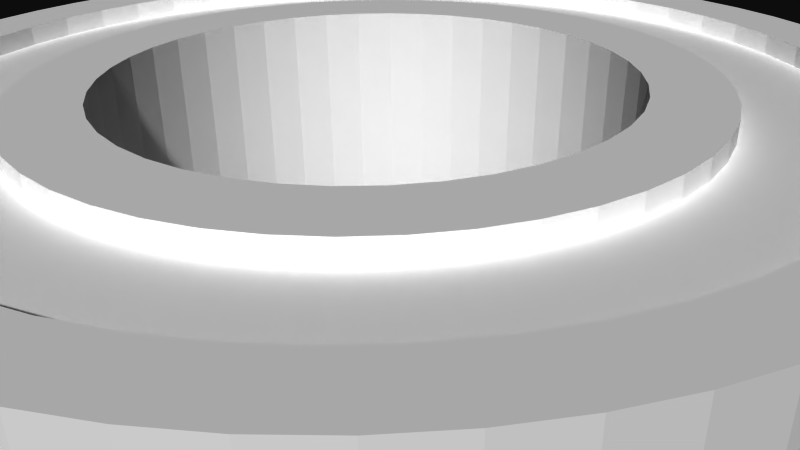 # Source: 12245b.blend  (saved by Blender 2.72.0; exported with 4.5.12 LTS)
import bpy
from mathutils import Matrix  # noqa: F401  (used for matrix-valued properties, if any)

bpy.ops.wm.read_factory_settings(use_empty=True)
scene = bpy.context.scene
scene.name = 'Scene'

# ---- collections
col_collection_1 = bpy.data.collections.new('Collection 1'); scene.collection.children.link(col_collection_1)

# ---- materials (node trees are filled in below, after node groups)
mat_material = bpy.data.materials.new('Material')
mat_material.alpha_threshold = 0.0
mat_material.use_transparent_shadow = False
mat_material.diffuse_color = (1.0, 1.0, 1.0, 1.0)
mat_material.specular_color = (0.902, 0.902, 0.902)
mat_material.roughness = 0.5

# ---- material node trees

# ---- world
world_world = bpy.data.worlds.new('World'); scene.world = world_world
world_world.color = (0.05088, 0.05088, 0.05088)
world_world.use_sun_shadow = False
world_world.sun_shadow_jitter_overblur = 0.0
world_world.cycles.sampling_method = 'MANUAL'
world_world.cycles.sample_map_resolution = 256

# ---- cameras
cam_camera = bpy.data.cameras.new('Camera')
cam_camera.clip_end = 100.0
cam_camera.lens = 35.0
cam_camera.sensor_width = 32.0
cam_camera.sensor_height = 18.0
cam_camera.ortho_scale = 7.314
cam_camera.dof.focus_distance = 0.0
cam_camera.dof.aperture_fstop = 128.0

# ---- meshes
me_rob_12245b = bpy.data.meshes.new('ROB-12245b')
me_rob_12245b.from_pydata([(0.5354, 2.362, -4.067), (0.0, 2.108, -4.102), (0.0, 2.362, -4.102), (-0.5354, 2.108, -4.067), (-0.5354, 2.362, -4.067), (-1.062, 2.108, -3.962), (-1.062, 2.362, -3.962), (-1.57, 2.108, -3.79), (-1.57, 2.362, -3.79), (-2.051, 2.108, -3.553), (-2.051, 2.362, -3.553), (-2.497, 2.108, -3.254), (-2.497, 2.362, -3.254), (-2.901, 2.108, -2.901), (-2.901, 2.362, -2.901), (-3.254, 2.108, -2.497), (-3.254, 2.362, -2.497), (-3.553, 2.108, -2.051), (-3.553, 2.362, -2.051), (-3.79, 2.108, -1.57), (-3.79, 2.362, -1.57), (-3.962, 2.108, -1.062), (-3.962, 2.362, -1.062), (-4.067, 2.108, -0.5354), (-4.067, 2.362, -0.5354), (-4.102, 2.108, 0.0), (-4.102, 2.362, 0.0), (-4.067, 2.108, 0.5354), (-4.067, 2.362, 0.5354), (-3.962, 2.108, 1.062), (-3.962, 2.362, 1.062), (-3.79, 2.108, 1.57), (-3.79, 2.362, 1.57), (-3.553, 2.108, 2.051), (-3.553, 2.362, 2.051), (-3.254, 2.108, 2.497), (-3.254, 2.362, 2.497), (-2.901, 2.108, 2.901), (-2.901, 2.362, 2.901), (-2.497, 2.108, 3.254), (-2.497, 2.362, 3.254), (-2.051, 2.108, 3.553), (-2.051, 2.362, 3.553), (-1.57, 2.108, 3.79), (-1.57, 2.362, 3.79), (-1.062, 2.108, 3.962), (-1.062, 2.362, 3.962), (-0.5354, 2.108, 4.067), (-0.5354, 2.362, 4.067), (0.0, 2.108, 4.102), (0.0, 2.362, 4.102), (0.5354, 2.108, 4.067), (0.5354, 2.362, 4.067), (1.062, 2.108, 3.962), (1.062, 2.362, 3.962), (1.57, 2.108, 3.79), (1.57, 2.362, 3.79), (2.051, 2.108, 3.553), (2.051, 2.362, 3.553), (2.497, 2.108, 3.254), (2.497, 2.362, 3.254), (2.901, 2.108, 2.901), (2.901, 2.362, 2.901), (3.254, 2.108, 2.497), (3.254, 2.362, 2.497), (3.553, 2.108, 2.051), (3.553, 2.362, 2.051), (3.79, 2.108, 1.57), (3.79, 2.362, 1.57), (3.962, 2.108, 1.062), (3.962, 2.362, 1.062), (4.067, 2.108, 0.5354), (4.067, 2.362, 0.5354), (4.102, 2.108, 0.0), (4.102, 2.362, 0.0), (4.067, 2.108, -0.5354), (4.067, 2.362, -0.5354), (3.962, 2.108, -1.062), (3.962, 2.362, -1.062), (3.79, 2.108, -1.57), (3.79, 2.362, -1.57), (3.553, 2.108, -2.051), (3.553, 2.362, -2.051), (3.254, 2.108, -2.497), (3.254, 2.362, -2.497), (2.901, 2.108, -2.901), (2.901, 2.362, -2.901), (2.497, 2.108, -3.254), (2.497, 2.362, -3.254), (2.051, 2.108, -3.553), (2.051, 2.362, -3.553), (1.57, 2.108, -3.79), (1.57, 2.362, -3.79), (1.062, 2.108, -3.962), (1.062, 2.362, -3.962), (0.5354, 2.108, -4.067), (-1.789, 2.362, 2.623), (-1.378, 2.362, 2.861), (-0.9358, 2.362, 3.034), (-0.4732, 2.362, 3.14), (0.0, 2.362, 3.175), (0.4732, 2.362, 3.14), (0.9358, 2.362, 3.034), (1.378, 2.362, 2.861), (-3.166, 2.362, -0.2373), (-3.166, 2.362, 0.2373), (-3.095, 2.362, 0.7065), (-2.956, 2.362, 1.16), (-2.75, 2.362, 1.588), (-2.482, 2.362, 1.98), (-2.16, 2.362, 2.327), (-1.378, 2.362, -2.861), (-1.789, 2.362, -2.623), (-2.16, 2.362, -2.327), (-2.482, 2.362, -1.98), (-2.75, 2.362, -1.587), (-2.956, 2.362, -1.16), (-3.095, 2.362, -0.7065), (1.789, 2.362, -2.623), (1.378, 2.362, -2.861), (0.9358, 2.362, -3.034), (0.4732, 2.362, -3.14), (0.0, 2.362, -3.175), (-0.4732, 2.362, -3.14), (-0.9358, 2.362, -3.034), (3.166, 2.362, 0.2373), (3.166, 2.362, -0.2373), (3.095, 2.362, -0.7065), (2.956, 2.362, -1.16), (2.75, 2.362, -1.587), (2.482, 2.362, -1.98), (2.16, 2.362, -2.327), (1.789, 2.362, 2.623), (2.16, 2.362, 2.327), (2.482, 2.362, 1.98), (2.75, 2.362, 1.588), (2.956, 2.362, 1.16), (3.095, 2.362, 0.7065), (0.0, -2.362, -3.175), (0.4732, -2.362, -3.14), (0.9358, -2.362, -3.034), (1.378, -2.362, -2.861), (1.789, -2.362, -2.623), (2.16, -2.362, -2.327), (2.482, -2.362, -1.98), (2.75, -2.362, -1.587), (2.956, -2.362, -1.16), (3.095, -2.362, -0.7065), (3.166, -2.362, -0.2373), (3.166, -2.362, 0.2373), (3.095, -2.362, 0.7065), (2.956, -2.362, 1.16), (2.75, -2.362, 1.588), (2.482, -2.362, 1.98), (2.16, -2.362, 2.327), (1.789, -2.362, 2.623), (1.378, -2.362, 2.861), (0.9358, -2.362, 3.034), (0.4732, -2.362, 3.14), (0.0, -2.362, 3.175), (-0.4732, -2.362, 3.14), (-0.9358, -2.362, 3.034), (-1.378, -2.362, 2.861), (-1.789, -2.362, 2.623), (-2.16, -2.362, 2.327), (-2.482, -2.362, 1.98), (-2.75, -2.362, 1.588), (-2.956, -2.362, 1.16), (-3.095, -2.362, 0.7065), (-3.166, -2.362, 0.2373), (-3.166, -2.362, -0.2373), (-3.095, -2.362, -0.7065), (-2.956, -2.362, -1.16), (-2.75, -2.362, -1.587), (-2.482, -2.362, -1.98), (-2.16, -2.362, -2.327), (-1.789, -2.362, -2.623), (-1.378, -2.362, -2.861), (-0.9358, -2.362, -3.034), (-0.4732, -2.362, -3.14), (-4.102, -2.362, 0.0), (-4.067, -2.362, -0.5354), (-3.962, -2.362, -1.062), (-3.79, -2.362, -1.57), (-3.553, -2.362, -2.051), (-3.254, -2.362, -2.497), (-2.901, -2.362, -2.901), (-2.497, -2.362, -3.254), (-2.051, -2.362, -3.553), (-1.57, -2.362, -3.79), (-1.062, -2.362, -3.962), (-0.5354, -2.362, -4.067), (0.0, -2.362, -4.102), (0.5354, -2.362, -4.067), (1.062, -2.362, -3.962), (4.102, -2.362, 0.0), (4.067, -2.362, 0.5354), (3.962, -2.362, 1.062), (3.79, -2.362, 1.57), (3.553, -2.362, 2.051), (3.254, -2.362, 2.497), (2.901, -2.362, 2.901), (1.57, -2.362, -3.79), (2.051, -2.362, -3.553), (2.497, -2.362, -3.254), (2.901, -2.362, -2.901), (3.254, -2.362, -2.497), (3.553, -2.362, -2.051), (3.79, -2.362, -1.57), (3.962, -2.362, -1.062), (4.067, -2.362, -0.5354), (-2.051, -2.362, 3.553), (-2.497, -2.362, 3.254), (-2.901, -2.362, 2.901), (-3.254, -2.362, 2.497), (-3.553, -2.362, 2.051), (-3.79, -2.362, 1.57), (-3.962, -2.362, 1.062), (-4.067, -2.362, 0.5354), (2.497, -2.362, 3.254), (2.051, -2.362, 3.553), (1.57, -2.362, 3.79), (1.062, -2.362, 3.962), (0.5354, -2.362, 4.067), (0.0, -2.362, 4.102), (-0.5354, -2.362, 4.067), (-1.062, -2.362, 3.962), (-1.57, -2.362, 3.79), (0.5354, -2.108, -4.067), (0.0, -2.108, -4.102), (-0.5354, -2.108, -4.067), (-1.062, -2.108, -3.962), (-1.57, -2.108, -3.79), (-2.051, -2.108, -3.553), (-2.497, -2.108, -3.254), (-2.901, -2.108, -2.901), (-3.254, -2.108, -2.497), (-3.553, -2.108, -2.051), (-3.79, -2.108, -1.57), (-3.962, -2.108, -1.062), (-4.067, -2.108, -0.5354), (-4.102, -2.108, 0.0), (-4.067, -2.108, 0.5354), (-3.962, -2.108, 1.062), (-3.79, -2.108, 1.57), (-3.553, -2.108, 2.051), (-3.254, -2.108, 2.497), (-2.901, -2.108, 2.901), (-2.497, -2.108, 3.254), (-2.051, -2.108, 3.553), (-1.57, -2.108, 3.79), (-1.062, -2.108, 3.962), (-0.5354, -2.108, 4.067), (0.0, -2.108, 4.102), (0.5354, -2.108, 4.067), (1.062, -2.108, 3.962), (1.57, -2.108, 3.79), (2.051, -2.108, 3.553), (2.497, -2.108, 3.254), (2.901, -2.108, 2.901), (3.254, -2.108, 2.497), (3.553, -2.108, 2.051), (3.79, -2.108, 1.57), (3.962, -2.108, 1.062), (4.067, -2.108, 0.5354), (4.102, -2.108, 0.0), (4.067, -2.108, -0.5354), (3.962, -2.108, -1.062), (3.79, -2.108, -1.57), (3.553, -2.108, -2.051), (3.254, -2.108, -2.497), (2.901, -2.108, -2.901), (2.497, -2.108, -3.254), (2.051, -2.108, -3.553), (1.57, -2.108, -3.79), (1.062, -2.108, -3.962), (-5.214, -2.108, -1.825), (-4.977, -2.108, -2.397), (-4.678, -2.108, -2.939), (-4.319, -2.108, -3.444), (-3.906, -2.108, -3.906), (-3.444, -2.108, -4.319), (-5.214, -2.108, 1.825), (-5.386, -2.108, 1.229), (-5.49, -2.108, 0.6185), (-5.524, -2.108, 0.0), (-5.49, -2.108, -0.6185), (-5.386, -2.108, -1.229), (5.214, -2.108, 1.825), (4.977, -2.108, 2.397), (4.678, -2.108, 2.939), (4.319, -2.108, 3.444), (3.906, -2.108, 3.906), (3.444, -2.108, 4.319), (-2.397, -2.108, 4.977), (-2.939, -2.108, 4.678), (-3.444, -2.108, 4.319), (-3.906, -2.108, 3.906), (-4.319, -2.108, 3.444), (-4.678, -2.108, 2.939), (-4.977, -2.108, 2.397), (2.939, -2.108, 4.678), (2.397, -2.108, 4.977), (1.825, -2.108, 5.214), (1.229, -2.108, 5.386), (0.6185, -2.108, 5.49), (0.0, -2.108, 5.524), (-0.6185, -2.108, 5.49), (-1.229, -2.108, 5.386), (-1.825, -2.108, 5.214), (5.214, -2.108, -1.825), (5.386, -2.108, -1.229), (5.49, -2.108, -0.6185), (5.524, -2.108, 0.0), (5.49, -2.108, 0.6185), (5.386, -2.108, 1.229), (-2.939, -2.108, -4.678), (-2.397, -2.108, -4.977), (-1.825, -2.108, -5.214), (-1.229, -2.108, -5.386), (-0.6185, -2.108, -5.49), (0.0, -2.108, -5.524), (0.6185, -2.108, -5.49), (1.229, -2.108, -5.386), (1.825, -2.108, -5.214), (2.397, -2.108, -4.977), (2.939, -2.108, -4.678), (3.444, -2.108, -4.319), (3.906, -2.108, -3.906), (4.319, -2.108, -3.444), (4.678, -2.108, -2.939), (4.977, -2.108, -2.397), (0.0, -2.362, -5.524), (0.6185, -2.362, -5.49), (1.229, -2.362, -5.386), (1.825, -2.362, -5.214), (2.397, -2.362, -4.977), (2.939, -2.362, -4.678), (3.444, -2.362, -4.319), (3.906, -2.362, -3.906), (4.319, -2.362, -3.444), (4.678, -2.362, -2.939), (4.977, -2.362, -2.397), (5.214, -2.362, -1.825), (5.386, -2.362, -1.229), (5.49, -2.362, -0.6185), (5.524, -2.362, 0.0), (5.49, -2.362, 0.6185), (5.386, -2.362, 1.229), (5.214, -2.362, 1.825), (4.977, -2.362, 2.397), (4.678, -2.362, 2.939), (4.319, -2.362, 3.444), (3.906, -2.362, 3.906), (3.444, -2.362, 4.319), (2.939, -2.362, 4.678), (2.397, -2.362, 4.977), (1.825, -2.362, 5.214), (1.229, -2.362, 5.386), (0.6185, -2.362, 5.49), (0.0, -2.362, 5.524), (-0.6185, -2.362, 5.49), (-1.229, -2.362, 5.386), (-1.825, -2.362, 5.214), (-2.397, -2.362, 4.977), (-2.939, -2.362, 4.678), (-3.444, -2.362, 4.319), (-3.906, -2.362, 3.906), (-4.319, -2.362, 3.444), (-4.678, -2.362, 2.939), (-4.977, -2.362, 2.397), (-5.214, -2.362, 1.825), (-5.386, -2.362, 1.229), (-5.49, -2.362, 0.6185), (-5.524, -2.362, 0.0), (-5.49, -2.362, -0.6185), (-5.386, -2.362, -1.229), (-5.214, -2.362, -1.825), (-4.977, -2.362, -2.397), (-4.678, -2.362, -2.939), (-4.319, -2.362, -3.444), (-3.906, -2.362, -3.906), (-3.444, -2.362, -4.319), (-2.939, -2.362, -4.678), (-2.397, -2.362, -4.977), (-1.825, -2.362, -5.214), (-1.229, -2.362, -5.386), (-0.6185, -2.362, -5.49), (-4.719, -2.362, 4.249), (-5.137, -2.362, 3.732), (-5.499, -2.362, 3.175), (-5.801, -2.362, 2.583), (-6.039, -2.362, 1.962), (-6.211, -2.362, 1.32), (-6.315, -2.362, 0.6638), (-6.35, -2.362, 0.0), (-6.315, -2.362, -0.6638), (-6.211, -2.362, -1.32), (-6.039, -2.362, -1.962), (-5.801, -2.362, -2.583), (-5.499, -2.362, -3.175), (-5.137, -2.362, -3.732), (4.719, -2.362, -4.249), (5.137, -2.362, -3.732), (5.499, -2.362, -3.175), (5.801, -2.362, -2.583), (6.039, -2.362, -1.962), (6.211, -2.362, -1.32), (6.315, -2.362, -0.6638), (6.35, -2.362, 0.0), (6.315, -2.362, 0.6638), (6.211, -2.362, 1.32), (6.039, -2.362, 1.962), (5.801, -2.362, 2.583), (5.499, -2.362, 3.175), (5.137, -2.362, 3.732), (-4.719, -2.362, -4.249), (-4.249, -2.362, -4.719), (-3.732, -2.362, -5.137), (-3.175, -2.362, -5.499), (-2.583, -2.362, -5.801), (-1.962, -2.362, -6.039), (-1.32, -2.362, -6.211), (-0.6638, -2.362, -6.315), (0.0, -2.362, -6.35), (0.6638, -2.362, -6.315), (1.32, -2.362, -6.211), (1.962, -2.362, -6.039), (2.583, -2.362, -5.801), (3.175, -2.362, -5.499), (3.732, -2.362, -5.137), (4.249, -2.362, -4.719), (4.719, -2.362, 4.249), (4.249, -2.362, 4.719), (3.732, -2.362, 5.137), (3.175, -2.362, 5.499), (2.583, -2.362, 5.801), (1.962, -2.362, 6.039), (1.32, -2.362, 6.211), (0.6638, -2.362, 6.315), (0.0, -2.362, 6.35), (-0.6638, -2.362, 6.315), (-1.32, -2.362, 6.211), (-1.962, -2.362, 6.039), (-2.583, -2.362, 5.801), (-3.175, -2.362, 5.499), (-3.732, -2.362, 5.137), (-4.249, -2.362, 4.719), (0.6638, 2.362, -6.315), (0.0, 2.362, -6.35), (-0.6638, 2.362, -6.315), (-1.32, 2.362, -6.211), (-1.962, 2.362, -6.039), (-2.583, 2.362, -5.801), (-3.175, 2.362, -5.499), (-3.732, 2.362, -5.137), (-4.249, 2.362, -4.719), (-4.719, 2.362, -4.249), (-5.137, 2.362, -3.732), (-5.499, 2.362, -3.175), (-5.801, 2.362, -2.583), (-6.039, 2.362, -1.962), (-6.211, 2.362, -1.32), (-6.315, 2.362, -0.6638), (-6.35, 2.362, 0.0), (-6.315, 2.362, 0.6638), (-6.211, 2.362, 1.32), (-6.039, 2.362, 1.962), (-5.801, 2.362, 2.583), (-5.499, 2.362, 3.175), (-5.137, 2.362, 3.732), (-4.719, 2.362, 4.249), (-4.249, 2.362, 4.719), (-3.732, 2.362, 5.137), (-3.175, 2.362, 5.499), (-2.583, 2.362, 5.801), (-1.962, 2.362, 6.039), (-1.32, 2.362, 6.211), (-0.6638, 2.362, 6.315), (0.0, 2.362, 6.35), (0.6638, 2.362, 6.315), (1.32, 2.362, 6.211), (1.962, 2.362, 6.039), (2.583, 2.362, 5.801), (3.175, 2.362, 5.499), (3.732, 2.362, 5.137), (4.249, 2.362, 4.719), (4.719, 2.362, 4.249), (5.137, 2.362, 3.732), (5.499, 2.362, 3.175), (5.801, 2.362, 2.583), (6.039, 2.362, 1.962), (6.211, 2.362, 1.32), (6.315, 2.362, 0.6638), (6.35, 2.362, 0.0), (6.315, 2.362, -0.6638), (6.211, 2.362, -1.32), (6.039, 2.362, -1.962), (5.801, 2.362, -2.583), (5.499, 2.362, -3.175), (5.137, 2.362, -3.732), (4.719, 2.362, -4.249), (4.249, 2.362, -4.719), (3.732, 2.362, -5.137), (3.175, 2.362, -5.499), (2.583, 2.362, -5.801), (1.962, 2.362, -6.039), (1.32, 2.362, -6.211), (-3.444, 2.362, -4.319), (-3.906, 2.362, -3.906), (-4.319, 2.362, -3.444), (-4.678, 2.362, -2.939), (-4.977, 2.362, -2.397), (-5.214, 2.362, -1.825), (-5.386, 2.362, -1.229), (-5.49, 2.362, -0.6185), (-5.524, 2.362, 0.0), (-5.49, 2.362, 0.6185), (-5.386, 2.362, 1.229), (-5.214, 2.362, 1.825), (-4.977, 2.362, 2.397), (-4.678, 2.362, 2.939), (-4.319, 2.362, 3.444), (-3.906, 2.362, 3.906), (-3.444, 2.362, 4.319), (-2.939, 2.362, 4.678), (-2.397, 2.362, 4.977), (-1.825, 2.362, 5.214), (-1.229, 2.362, 5.386), (-0.6185, 2.362, 5.49), (0.0, 2.362, 5.524), (0.6185, 2.362, 5.49), (1.229, 2.362, 5.386), (1.825, 2.362, 5.214), (2.397, 2.362, 4.977), (2.939, 2.362, 4.678), (3.444, 2.362, 4.319), (3.906, 2.362, 3.906), (4.319, 2.362, 3.444), (4.678, 2.362, 2.939), (4.977, 2.362, 2.397), (5.214, 2.362, 1.825), (5.386, 2.362, 1.229), (5.49, 2.362, 0.6185), (5.524, 2.362, 0.0), (5.49, 2.362, -0.6185), (5.386, 2.362, -1.229), (5.214, 2.362, -1.825), (4.977, 2.362, -2.397), (4.678, 2.362, -2.939), (4.319, 2.362, -3.444), (3.906, 2.362, -3.906), (3.444, 2.362, -4.319), (2.939, 2.362, -4.678), (2.397, 2.362, -4.977), (1.825, 2.362, -5.214), (1.229, 2.362, -5.386), (0.6185, 2.362, -5.49), (0.0, 2.362, -5.524), (-0.6185, 2.362, -5.49), (-1.229, 2.362, -5.386), (-1.825, 2.362, -5.214), (-2.397, 2.362, -4.977), (-2.939, 2.362, -4.678), (0.0, 2.108, -5.524), (0.6185, 2.108, -5.49), (1.229, 2.108, -5.386), (1.825, 2.108, -5.214), (2.397, 2.108, -4.977), (2.939, 2.108, -4.678), (3.444, 2.108, -4.319), (3.906, 2.108, -3.906), (4.319, 2.108, -3.444), (4.678, 2.108, -2.939), (4.977, 2.108, -2.397), (5.214, 2.108, -1.825), (5.386, 2.108, -1.229), (5.49, 2.108, -0.6185), (5.524, 2.108, 0.0), (5.49, 2.108, 0.6185), (5.386, 2.108, 1.229), (5.214, 2.108, 1.825), (4.977, 2.108, 2.397), (4.678, 2.108, 2.939), (4.319, 2.108, 3.444), (3.906, 2.108, 3.906), (3.444, 2.108, 4.319), (2.939, 2.108, 4.678), (2.397, 2.108, 4.977), (1.825, 2.108, 5.214), (1.229, 2.108, 5.386), (0.6185, 2.108, 5.49), (0.0, 2.108, 5.524), (-0.6185, 2.108, 5.49), (-1.229, 2.108, 5.386), (-1.825, 2.108, 5.214), (-2.397, 2.108, 4.977), (-2.939, 2.108, 4.678), (-3.444, 2.108, 4.319), (-3.906, 2.108, 3.906), (-4.319, 2.108, 3.444), (-4.678, 2.108, 2.939), (-4.977, 2.108, 2.397), (-5.214, 2.108, 1.825), (-5.386, 2.108, 1.229), (-5.49, 2.108, 0.6185), (-5.524, 2.108, 0.0), (-5.49, 2.108, -0.6185), (-5.386, 2.108, -1.229), (-5.214, 2.108, -1.825), (-4.977, 2.108, -2.397), (-4.678, 2.108, -2.939), (-4.319, 2.108, -3.444), (-3.906, 2.108, -3.906), (-3.444, 2.108, -4.319), (-2.939, 2.108, -4.678), (-2.397, 2.108, -4.977), (-1.825, 2.108, -5.214), (-1.229, 2.108, -5.386), (-0.6185, 2.108, -5.49)], [], [(365, 295, 294, 364), (35, 36, 34, 33), (203, 273, 272, 204), (29, 30, 28, 27), (184, 237, 236, 185), (596, 526, 527, 595), (19, 20, 18, 17), (67, 68, 66, 65), (610, 512, 513, 609), (414, 489, 488, 415), (579, 543, 544, 578), (394, 465, 464, 395), (431, 502, 501, 402), (375, 286, 285, 374), (226, 251, 250, 227), (199, 261, 260, 200), (345, 312, 311, 344), (587, 535, 536, 586), (397, 462, 461, 398), (576, 546, 547, 575), (209, 267, 266, 210), (372, 283, 282, 371), (156, 103, 132, 155), (584, 538, 539, 583), (158, 101, 102, 157), (159, 100, 101, 158), (601, 521, 522, 600), (214, 246, 245, 215), (383, 316, 281, 382), (204, 272, 271, 205), (422, 451, 450, 423), (389, 470, 469, 390), (151, 136, 137, 150), (356, 302, 301, 355), (163, 96, 97, 162), (354, 293, 292, 353), (200, 260, 259, 201), (337, 326, 325, 336), (31, 32, 30, 29), (336, 325, 324, 335), (160, 99, 100, 159), (589, 533, 534, 588), (179, 123, 124, 178), (429, 504, 503, 430), (439, 480, 479, 440), (85, 86, 84, 83), (89, 90, 88, 87), (376, 287, 286, 375), (43, 44, 42, 41), (27, 28, 26, 25), (402, 501, 500, 403), (590, 532, 533, 589), (197, 263, 262, 198), (65, 63, 61, 585, 584, 583), (211, 249, 248, 212), (438, 481, 480, 439), (25, 26, 24, 23), (448, 425, 424, 449), (607, 515, 516, 606), (391, 468, 467, 392), (147, 127, 128, 146), (77, 78, 76, 75), (33, 34, 32, 31), (218, 242, 241, 180), (180, 241, 240, 181), (162, 97, 98, 161), (428, 505, 504, 429), (605, 517, 518, 604), (9, 10, 8, 7), (145, 129, 130, 144), (221, 256, 255, 222), (340, 329, 328, 339), (187, 234, 233, 188), (432, 487, 486, 433), (170, 104, 105, 169), (364, 294, 309, 363), (205, 271, 270, 206), (351, 290, 289, 350), (440, 479, 478, 441), (403, 500, 499, 404), (362, 308, 307, 361), (421, 452, 451, 422), (387, 320, 319, 386), (178, 124, 111, 177), (360, 306, 305, 359), (208, 268, 267, 209), (565, 557, 558, 564), (222, 255, 254, 223), (437, 482, 481, 438), (220, 257, 256, 221), (382, 281, 280, 381), (23, 24, 22, 21), (7, 8, 6, 5), (65, 66, 64, 63), (445, 474, 473, 446), (59, 60, 58, 57), (411, 492, 491, 412), (395, 464, 463, 396), (598, 524, 525, 597), (164, 110, 96, 163), (171, 117, 104, 170), (227, 250, 249, 211), (346, 313, 312, 345), (152, 135, 136, 151), (344, 311, 310, 343), (611, 511, 512, 610), (566, 556, 557, 565), (166, 108, 109, 165), (597, 525, 526, 596), (191, 230, 229, 192), (434, 485, 484, 435), (412, 491, 490, 413), (5, 6, 4, 3), (342, 331, 330, 341), (574, 548, 549, 573), (93, 94, 92, 91), (183, 238, 237, 184), (189, 232, 231, 190), (45, 46, 44, 43), (613, 509, 510, 612), (333, 322, 321, 332), (225, 252, 251, 226), (317, 318, 319, 320, 321, 322, 323, 324, 325, 326, 327, 328, 329, 330, 331, 310, 311, 312, 265, 266, 267, 268, 269, 270, 271, 272, 273, 274, 275, 228, 229, 230, 231, 232, 233, 234, 235, 236, 237, 238, 239, 240, 241, 242, 243, 244, 245, 246, 247, 248, 249, 250, 251, 252, 253, 254, 255, 256, 257, 258, 259, 260, 261, 262, 263, 264, 314, 315, 288, 289, 290, 291, 292, 293, 301, 302, 303, 304, 305, 306, 307, 308, 309, 294, 295, 296, 297, 298, 299, 300, 282, 283, 284, 285, 286, 287, 276, 277, 278, 279, 280, 281, 316), (81, 82, 80, 79), (573, 549, 550, 572), (388, 471, 470, 389), (13, 14, 12, 11), (572, 550, 551, 571), (149, 125, 126, 148), (79, 80, 78, 77), (313, 314, 264, 265, 312), (32, 34, 108, 107, 30), (161, 98, 99, 160), (370, 300, 299, 369), (176, 112, 113, 175), (593, 529, 530, 592), (559, 619, 564, 558), (608, 514, 515, 607), (349, 288, 315, 348), (352, 291, 290, 351), (188, 233, 232, 189), (443, 476, 475, 444), (339, 328, 327, 338), (198, 262, 261, 199), (617, 561, 562, 616), (206, 270, 269, 207), (592, 530, 531, 591), (219, 258, 257, 220), (350, 289, 288, 349), (436, 483, 482, 437), (582, 581, 580, 579, 578, 577, 576, 575, 574, 573, 572, 571, 570, 569, 568, 567, 566, 565, 564, 619, 618, 617, 616, 615, 614, 613, 612, 611, 610, 609, 608, 607, 606, 605, 604, 603, 602, 601, 600, 599, 598, 597, 596, 595, 594, 593, 592, 591, 590, 589, 588, 587, 586, 585, 61, 59, 57, 55, 53, 51, 49, 47, 45, 43, 41, 39, 37, 35, 33, 31, 29, 27, 25, 23, 21, 19, 17, 15, 13, 11, 9, 7, 5, 3, 1, 95, 93, 91, 89, 87, 85, 83, 81, 79, 77, 75, 73, 71, 69, 67, 65, 583), (568, 554, 555, 567), (169, 105, 106, 168), (190, 231, 230, 191), (379, 278, 277, 378), (177, 111, 112, 176), (386, 319, 318, 385), (228, 193, 192, 229), (91, 92, 90, 89), (175, 113, 114, 174), (407, 496, 495, 408), (425, 448, 507, 426), (153, 134, 135, 152), (396, 463, 462, 397), (381, 280, 279, 380), (570, 552, 553, 569), (63, 64, 62, 61), (168, 106, 107, 167), (61, 62, 60, 59), (614, 508, 509, 613), (398, 461, 460, 399), (215, 245, 244, 216), (404, 499, 498, 405), (83, 84, 82, 81), (357, 303, 302, 356), (578, 544, 545, 577), (571, 551, 552, 570), (216, 244, 243, 217), (71, 72, 70, 69), (206, 145, 144, 143, 142, 141, 140, 139, 138, 179, 178, 189, 190, 191, 192, 193, 194, 202, 203, 204, 205), (410, 411, 348, 347, 409), (426, 507, 506, 427), (595, 527, 528, 594), (413, 490, 489, 414), (430, 503, 502, 431), (408, 495, 494, 409), (374, 285, 284, 373), (3, 4, 2, 1), (41, 42, 40, 39), (142, 118, 119, 141), (181, 240, 239, 182), (143, 131, 118, 142), (567, 555, 556, 566), (348, 315, 314, 347), (2, 4, 6, 8, 10, 12, 14, 16, 18, 20, 22, 24, 26, 28, 30, 107, 106, 105, 104, 117, 116, 115, 114, 113, 112, 111, 124, 123, 122, 121, 120, 119, 118, 131, 130, 129, 128, 127, 126, 125, 137, 136, 135, 134, 133, 132, 103, 102, 101, 100, 99, 98, 97, 96, 110, 109, 108, 34, 36, 38, 40, 42, 44, 46, 48, 50, 52, 54, 56, 58, 60, 62, 64, 66, 68, 70, 72, 74, 76, 78, 80, 82, 84, 86, 88, 90, 92, 94, 0), (201, 259, 258, 219), (21, 22, 20, 19), (193, 228, 275, 194), (618, 560, 561, 617), (185, 236, 235, 186), (588, 534, 535, 587), (17, 18, 16, 15), (599, 523, 524, 598), (75, 76, 74, 73), (57, 58, 56, 55), (615, 563, 508, 614), (604, 518, 519, 603), (167, 107, 108, 166), (582, 540, 541, 581), (420, 453, 452, 421), (174, 114, 115, 173), (616, 562, 563, 615), (367, 297, 296, 366), (212, 248, 247, 213), (419, 454, 453, 420), (334, 323, 322, 333), (165, 109, 110, 164), (575, 547, 548, 574), (182, 239, 238, 183), (442, 477, 476, 443), (399, 460, 459, 400), (154, 133, 134, 153), (47, 48, 46, 45), (416, 457, 456, 417), (353, 292, 291, 352), (581, 541, 542, 580), (612, 510, 511, 611), (186, 235, 234, 187), (390, 469, 468, 391), (140, 120, 121, 139), (15, 16, 14, 13), (368, 298, 297, 367), (359, 305, 304, 358), (69, 70, 68, 67), (441, 478, 477, 442), (338, 327, 326, 337), (11, 12, 10, 9), (435, 484, 483, 436), (196, 264, 263, 197), (194, 275, 274, 202), (385, 318, 317, 384), (483, 484, 485, 486, 536, 535, 534), (202, 274, 273, 203), (53, 54, 52, 51), (207, 269, 268, 208), (446, 473, 472, 447), (355, 301, 293, 354), (123, 179, 138, 122), (603, 519, 520, 602), (405, 498, 497, 406), (150, 137, 125, 149), (144, 130, 131, 143), (347, 314, 313, 346), (95, 0, 94, 93), (400, 459, 458, 401), (187, 188, 189, 178, 177, 176, 175, 174, 173, 172, 171, 170, 169, 168, 167, 166, 165, 164, 163, 162, 161, 160, 159, 158, 157, 156, 155, 154, 153, 152, 151, 150, 149, 148, 147, 146, 145, 206, 207, 208, 209, 210, 195, 196, 197, 198, 199, 200, 201, 219, 220, 221, 222, 223, 224, 225, 226, 227, 211, 212, 213, 214, 215, 216, 217, 218, 180, 181, 182, 183, 184, 185, 186), (73, 74, 72, 71), (519, 518, 517, 516, 515, 514, 513, 512, 511, 510, 509, 508, 563, 562, 561, 560, 559, 558, 557, 556, 555, 554, 553, 552, 551, 550, 549, 548, 547, 546, 545, 544, 543, 542, 541, 540, 539, 538, 537, 536, 486, 487, 488, 489, 490, 491, 492, 493, 494, 495, 496, 497, 498, 499, 500, 501, 502, 503, 504, 505, 506, 507, 448, 449, 450, 451, 452, 453, 454, 455, 456, 457, 458, 459, 460, 461, 462, 463, 464, 465, 466, 467, 468, 469, 470, 471, 472, 473, 474, 475, 476, 477, 478, 479, 480, 481, 482, 483, 534, 533, 532, 531, 530, 529, 528, 527, 526, 525, 524, 523, 522, 521, 520), (609, 513, 514, 608), (410, 493, 492, 411), (157, 102, 103, 156), (341, 330, 329, 340), (39, 40, 38, 37), (401, 458, 457, 416), (51, 52, 50, 49), (409, 494, 493, 410), (172, 116, 117, 171), (369, 299, 298, 368), (223, 254, 253, 224), (380, 279, 278, 379), (427, 506, 505, 428), (392, 467, 466, 393), (583, 539, 540, 582), (585, 537, 538, 584), (210, 266, 265, 195), (173, 115, 116, 172), (619, 559, 560, 618), (87, 88, 86, 85), (320, 387, 332, 321), (224, 253, 252, 225), (335, 324, 323, 334), (406, 497, 496, 407), (141, 119, 120, 140), (371, 282, 300, 370), (373, 284, 283, 372), (417, 456, 455, 418), (148, 126, 127, 147), (594, 528, 529, 593), (393, 466, 465, 394), (49, 50, 48, 47), (569, 553, 554, 568), (415, 488, 487, 432), (378, 277, 276, 377), (363, 309, 308, 362), (444, 475, 474, 445), (343, 310, 331, 342), (600, 522, 523, 599), (366, 296, 295, 365), (606, 516, 517, 605), (155, 132, 133, 154), (195, 265, 264, 196), (580, 542, 543, 579), (358, 304, 303, 357), (423, 450, 449, 424), (418, 455, 454, 419), (358, 357, 356, 355, 354, 353, 352, 351, 350, 349, 348, 411, 412, 413, 414, 415, 432, 433, 434, 435, 436, 437, 438, 439, 440, 441, 442, 443, 444, 445, 446, 447, 388, 389, 390, 391, 392, 393, 394, 395, 396, 397, 398, 399, 400, 401, 416, 417, 418, 419, 420, 421, 422, 423, 424, 425, 426, 427, 428, 429, 430, 431, 402, 403, 404, 405, 406, 407, 408, 409, 347, 346, 345, 344, 343, 342, 341, 340, 339, 338, 337, 336, 335, 334, 333, 332, 387, 386, 385, 384, 383, 382, 381, 380, 379, 378, 377, 376, 375, 374, 373, 372, 371, 370, 369, 368, 367, 366, 365, 364, 363, 362, 361, 360, 359), (0, 95, 1, 2), (139, 121, 122, 138), (361, 307, 306, 360), (591, 531, 532, 590), (586, 536, 537, 585), (384, 317, 316, 383), (217, 243, 242, 218), (433, 486, 485, 434), (602, 520, 521, 601), (37, 38, 36, 35), (447, 472, 471, 388), (213, 247, 246, 214), (577, 545, 546, 576), (146, 128, 129, 145), (55, 56, 54, 53), (377, 276, 287, 376)])
me_rob_12245b.materials.append(mat_material)
me_rob_12245b.use_remesh_preserve_volume = False
me_rob_12245b.use_remesh_preserve_attributes = False
me_rob_12245b.use_mirror_vertex_groups = False
me_rob_12245b.update()

# ---- objects
ob_rob_12245b = bpy.data.objects.new('ROB-12245b', me_rob_12245b)
ob_camera = bpy.data.objects.new('Camera', cam_camera)

# ---- transforms, parenting, visibility, modifiers, constraints
ob_rob_12245b.location = (0.0, 0.0, 0.0)
ob_rob_12245b.rotation_euler = (1.571, -0.0, 0.0)
ob_rob_12245b.lineart.crease_threshold = 0.0
ob_camera.location = (7.481, -6.508, 5.344)
ob_camera.rotation_euler = (1.109, 0.01082, 0.8149)
ob_camera.lock_rotations_4d = False
ob_camera.empty_display_type = 'ARROWS'
ob_camera.color = (0.0, 0.0, 0.0, 0.0)
ob_camera.display_type = 'WIRE'
ob_camera.lineart.crease_threshold = 0.0

# ---- collection membership
col_collection_1.objects.link(ob_rob_12245b)
col_collection_1.objects.link(ob_camera)

# ---- scene / render settings (as saved in the file)
scene.camera = ob_camera
scene.frame_start = 1; scene.frame_end = 250; scene.frame_set(1)
scene.render.engine = 'BLENDER_EEVEE_NEXT'
scene.render.resolution_percentage = 50
scene.render.dither_intensity = 0.0
scene.cycles.use_denoising = False
scene.cycles.samples = 10
scene.cycles.sampling_pattern = 'TABULATED_SOBOL'
scene.cycles.light_sampling_threshold = 0.0
scene.cycles.use_adaptive_sampling = False
scene.cycles.use_light_tree = False
scene.cycles.blur_glossy = 0.0
scene.cycles.pixel_filter_type = 'GAUSSIAN'
scene.cycles.sample_clamp_indirect = 0.0
scene.view_settings.view_transform = 'Raw'
bpy.context.view_layer.update()

# ---- added for rendering (the .blend has no usable light): sun
light_auto_sun = bpy.data.lights.new('AutoSun', 'SUN')
light_auto_sun.energy = 3.0
light_auto_sun.angle = 0.0523599
ob_auto_sun = bpy.data.objects.new('AutoSun', light_auto_sun)
scene.collection.objects.link(ob_auto_sun)
ob_auto_sun.rotation_euler = (0.872665, 0.174533, 0.523599)
bpy.context.view_layer.update()
